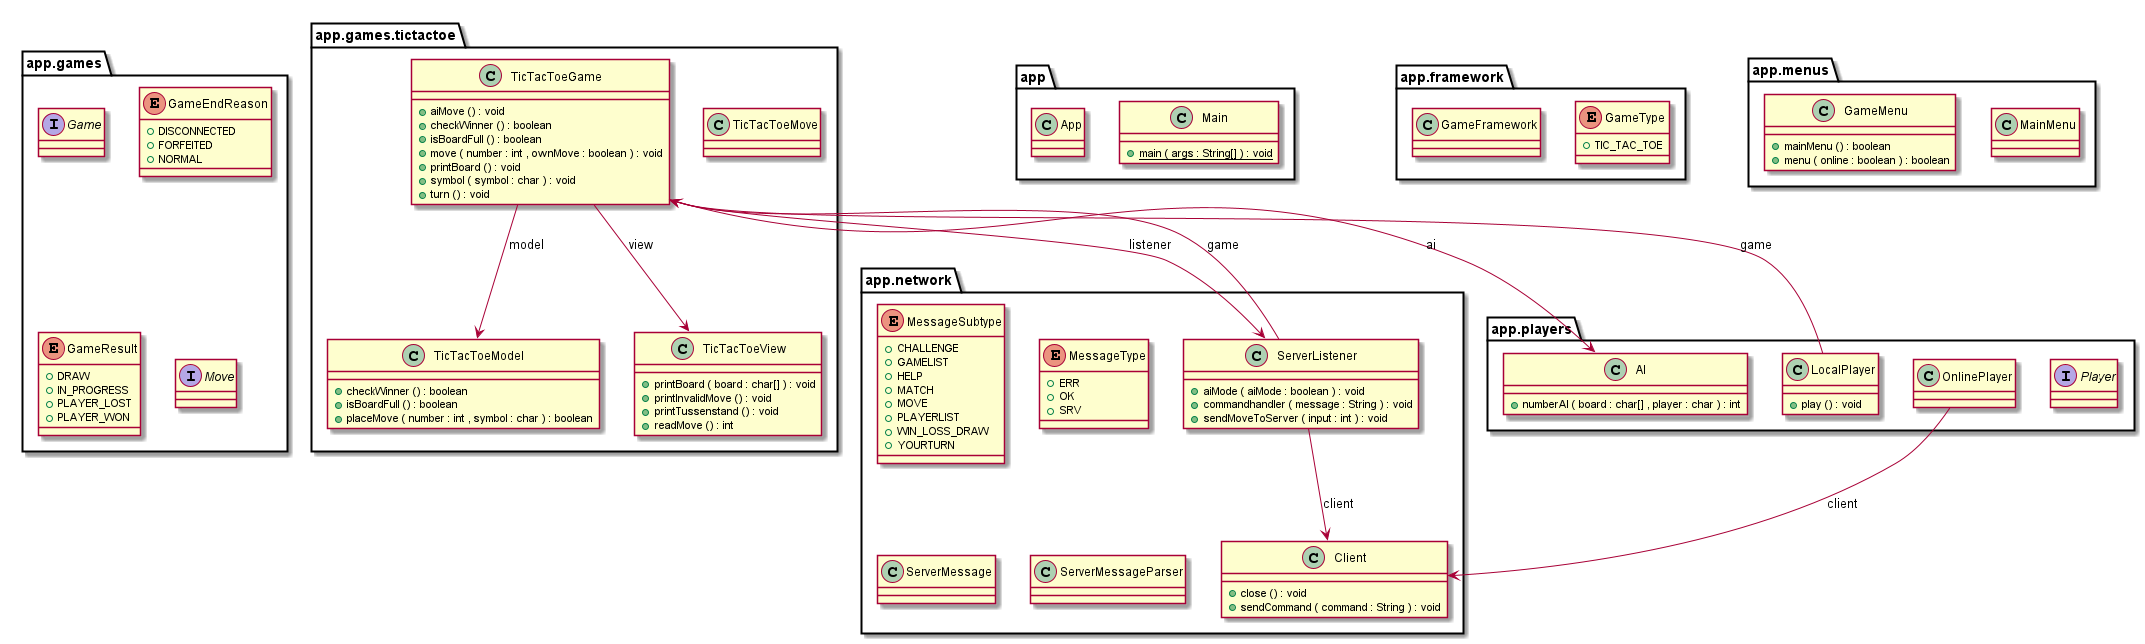

The diagram above was rendered by PlantUML. Its source (embedded in the PNG):
@startuml

class app.App {
}


class app.Main {
	{method}  {static} +main ( args : String[] ) : void
}


class app.framework.GameFramework {
}


enum app.framework.GameType {
	{field} +TIC_TAC_TOE
}


interface app.games.Game {
}


enum app.games.GameEndReason {
	{field} +DISCONNECTED
	{field} +FORFEITED
	{field} +NORMAL
}


enum app.games.GameResult {
	{field} +DRAW
	{field} +IN_PROGRESS
	{field} +PLAYER_LOST
	{field} +PLAYER_WON
}


interface app.games.Move {
}


class app.games.tictactoe.TicTacToeGame {
	{method} +aiMove () : void
	{method} +checkWinner () : boolean
	{method} +isBoardFull () : boolean
	{method} +move ( number : int , ownMove : boolean ) : void
	{method} +printBoard () : void
	{method} +symbol ( symbol : char ) : void
	{method} +turn () : void
}


class app.games.tictactoe.TicTacToeModel {
	{method} +checkWinner () : boolean
	{method} +isBoardFull () : boolean
	{method} +placeMove ( number : int , symbol : char ) : boolean
}


class app.games.tictactoe.TicTacToeMove {
}


class app.games.tictactoe.TicTacToeView {
	{method} +printBoard ( board : char[] ) : void
	{method} +printInvalidMove () : void
	{method} +printTussenstand () : void
	{method} +readMove () : int
}


class app.menus.GameMenu {
	{method} +mainMenu () : boolean
	{method} +menu ( online : boolean ) : boolean
}


class app.menus.MainMenu {
}


class app.network.Client {
	{method} +close () : void
	{method} +sendCommand ( command : String ) : void
}


enum app.network.MessageSubtype {
	{field} +CHALLENGE
	{field} +GAMELIST
	{field} +HELP
	{field} +MATCH
	{field} +MOVE
	{field} +PLAYERLIST
	{field} +WIN_LOSS_DRAW
	{field} +YOURTURN
}


enum app.network.MessageType {
	{field} +ERR
	{field} +OK
	{field} +SRV
}


class app.network.ServerListener {
	{method} +aiMode ( aiMode : boolean ) : void
	{method} +commandhandler ( message : String ) : void
	{method} +sendMoveToServer ( input : int ) : void
}


class app.network.ServerMessage {
}


class app.network.ServerMessageParser {
}


class app.players.AI {
	{method} +numberAI ( board : char[] , player : char ) : int
}


class app.players.LocalPlayer {
	{method} +play () : void
}


class app.players.OnlinePlayer {
}


interface app.players.Player {
}




app.games.tictactoe.TicTacToeGame -->  app.games.tictactoe.TicTacToeModel : model
app.games.tictactoe.TicTacToeGame -->  app.games.tictactoe.TicTacToeView : view
app.games.tictactoe.TicTacToeGame -->  app.network.ServerListener : listener
app.games.tictactoe.TicTacToeGame -->  app.players.AI : ai
app.network.ServerListener -->  app.games.tictactoe.TicTacToeGame : game
app.network.ServerListener -->  app.network.Client : client
app.players.LocalPlayer -->  app.games.tictactoe.TicTacToeGame : game
app.players.OnlinePlayer -->  app.network.Client : client


@enduml